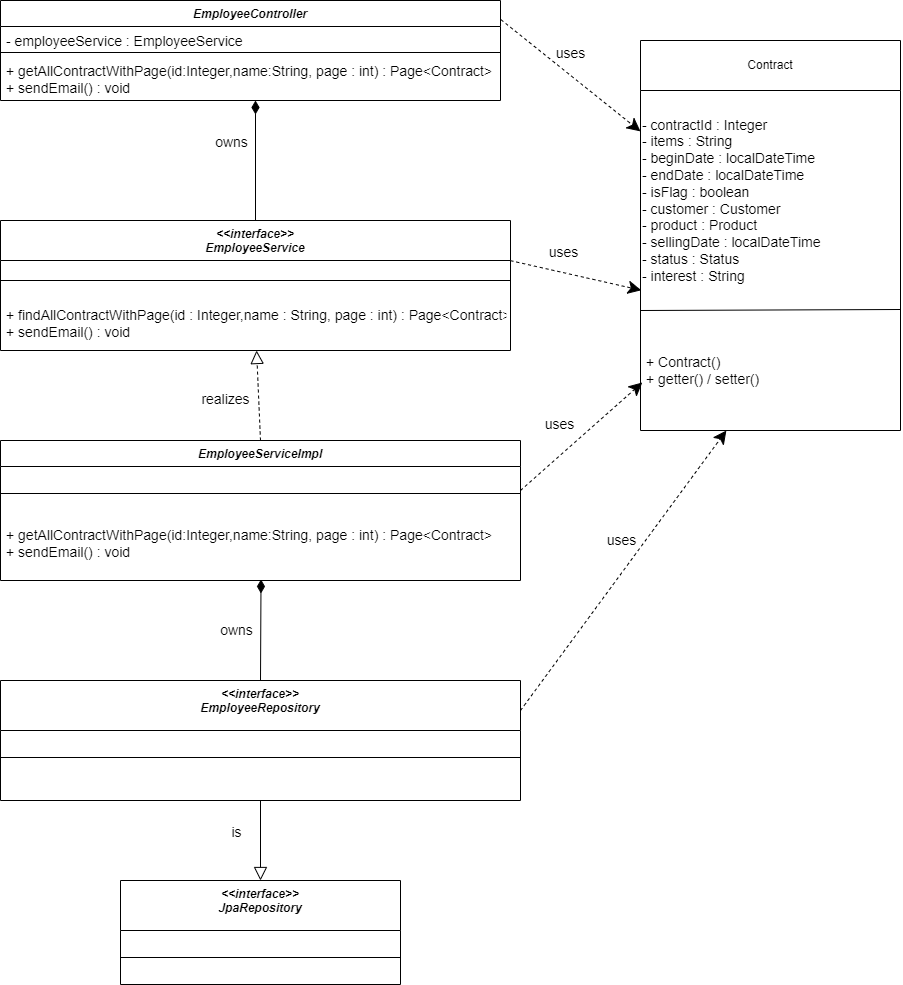

The diagram above was exported from draw.io. Its source (the exported page's mxGraphModel, read from the mxfile embedded in the PNG):
<mxGraphModel dx="2100" dy="1098" grid="1" gridSize="10" guides="1" tooltips="1" connect="1" arrows="1" fold="1" page="1" pageScale="1" pageWidth="827" pageHeight="1169" math="0" shadow="0">
  <root>
    <mxCell id="WIyWlLk6GJQsqaUBKTNV-0" />
    <mxCell id="WIyWlLk6GJQsqaUBKTNV-1" parent="WIyWlLk6GJQsqaUBKTNV-0" />
    <mxCell id="zkfFHV4jXpPFQw0GAbJ--0" value="EmployeeController" style="swimlane;fontStyle=3;align=center;verticalAlign=top;childLayout=stackLayout;horizontal=1;startSize=26;horizontalStack=0;resizeParent=1;resizeLast=0;collapsible=1;marginBottom=0;rounded=0;shadow=0;strokeWidth=1;" parent="WIyWlLk6GJQsqaUBKTNV-1" vertex="1">
      <mxGeometry x="10" y="80" width="500" height="100" as="geometry">
        <mxRectangle x="230" y="140" width="160" height="26" as="alternateBounds" />
      </mxGeometry>
    </mxCell>
    <mxCell id="zkfFHV4jXpPFQw0GAbJ--1" value="- employeeService : EmployeeService" style="text;align=left;verticalAlign=top;spacingLeft=4;spacingRight=4;overflow=hidden;rotatable=0;points=[[0,0.5],[1,0.5]];portConstraint=eastwest;fontSize=14;" parent="zkfFHV4jXpPFQw0GAbJ--0" vertex="1">
      <mxGeometry y="26" width="500" height="22" as="geometry" />
    </mxCell>
    <mxCell id="zkfFHV4jXpPFQw0GAbJ--4" value="" style="line;html=1;strokeWidth=1;align=left;verticalAlign=middle;spacingTop=-1;spacingLeft=3;spacingRight=3;rotatable=0;labelPosition=right;points=[];portConstraint=eastwest;" parent="zkfFHV4jXpPFQw0GAbJ--0" vertex="1">
      <mxGeometry y="48" width="500" height="8" as="geometry" />
    </mxCell>
    <mxCell id="zkfFHV4jXpPFQw0GAbJ--5" value="+ getAllContractWithPage(id:Integer,name:String, page : int) : Page&lt;Contract&gt;&#10;+ sendEmail() : void" style="text;align=left;verticalAlign=top;spacingLeft=4;spacingRight=4;overflow=hidden;rotatable=0;points=[[0,0.5],[1,0.5]];portConstraint=eastwest;fontSize=14;" parent="zkfFHV4jXpPFQw0GAbJ--0" vertex="1">
      <mxGeometry y="56" width="500" height="42" as="geometry" />
    </mxCell>
    <mxCell id="p_vLv650tliG4-6YPgfI-1" value="" style="endArrow=diamondThin;html=1;rounded=0;endFill=1;endSize=11;exitX=0.5;exitY=0;exitDx=0;exitDy=0;" parent="WIyWlLk6GJQsqaUBKTNV-1" source="p_vLv650tliG4-6YPgfI-25" edge="1">
      <mxGeometry width="50" height="50" relative="1" as="geometry">
        <mxPoint x="310" y="250" as="sourcePoint" />
        <mxPoint x="265" y="180" as="targetPoint" />
      </mxGeometry>
    </mxCell>
    <mxCell id="p_vLv650tliG4-6YPgfI-62" value="owns" style="edgeLabel;html=1;align=center;verticalAlign=middle;resizable=0;points=[];fontSize=14;" parent="p_vLv650tliG4-6YPgfI-1" vertex="1" connectable="0">
      <mxGeometry x="0.2936" y="1" relative="1" as="geometry">
        <mxPoint x="-24" y="-1" as="offset" />
      </mxGeometry>
    </mxCell>
    <mxCell id="p_vLv650tliG4-6YPgfI-12" value="Contract" style="swimlane;fontStyle=0;childLayout=stackLayout;horizontal=1;startSize=50;horizontalStack=0;resizeParent=1;resizeParentMax=0;resizeLast=0;collapsible=1;marginBottom=0;whiteSpace=wrap;html=1;" parent="WIyWlLk6GJQsqaUBKTNV-1" vertex="1">
      <mxGeometry x="650" y="120" width="260" height="390" as="geometry" />
    </mxCell>
    <mxCell id="p_vLv650tliG4-6YPgfI-42" value="- contractId : Integer&lt;br style=&quot;border-color: var(--border-color);&quot;&gt;&lt;span style=&quot;&quot;&gt;- items : String&lt;/span&gt;&lt;br style=&quot;border-color: var(--border-color);&quot;&gt;&lt;span style=&quot;&quot;&gt;- beginDate : localDateTime&lt;/span&gt;&lt;br style=&quot;border-color: var(--border-color);&quot;&gt;&lt;span style=&quot;&quot;&gt;- endDate : localDateTime&lt;/span&gt;&lt;br style=&quot;border-color: var(--border-color);&quot;&gt;&lt;span style=&quot;&quot;&gt;- isFlag : boolean&lt;/span&gt;&lt;br style=&quot;border-color: var(--border-color);&quot;&gt;&lt;span style=&quot;&quot;&gt;- customer : Customer&lt;/span&gt;&lt;br style=&quot;border-color: var(--border-color);&quot;&gt;&lt;span style=&quot;&quot;&gt;- product : Product&lt;/span&gt;&lt;br style=&quot;border-color: var(--border-color);&quot;&gt;&lt;span style=&quot;&quot;&gt;- sellingDate : localDateTime&lt;/span&gt;&lt;br style=&quot;border-color: var(--border-color);&quot;&gt;&lt;span style=&quot;&quot;&gt;- status : Status&lt;/span&gt;&lt;br style=&quot;border-color: var(--border-color);&quot;&gt;&lt;span style=&quot;&quot;&gt;- interest : String&lt;/span&gt;" style="text;html=1;strokeColor=none;fillColor=none;align=left;verticalAlign=middle;whiteSpace=wrap;rounded=0;fontSize=14;" parent="p_vLv650tliG4-6YPgfI-12" vertex="1">
      <mxGeometry y="50" width="260" height="220" as="geometry" />
    </mxCell>
    <mxCell id="p_vLv650tliG4-6YPgfI-13" value="&lt;font style=&quot;font-size: 14px;&quot;&gt;+ Contract()&lt;br&gt;+ getter() / setter()&lt;br&gt;&lt;/font&gt;" style="text;strokeColor=none;fillColor=none;align=left;verticalAlign=middle;spacingLeft=4;spacingRight=4;overflow=hidden;points=[[0,0.5],[1,0.5]];portConstraint=eastwest;rotatable=0;whiteSpace=wrap;html=1;" parent="p_vLv650tliG4-6YPgfI-12" vertex="1">
      <mxGeometry y="270" width="260" height="120" as="geometry" />
    </mxCell>
    <mxCell id="p_vLv650tliG4-6YPgfI-46" value="" style="endArrow=none;html=1;rounded=0;strokeColor=#000000;fontSize=14;endSize=11;" parent="p_vLv650tliG4-6YPgfI-12" edge="1">
      <mxGeometry width="50" height="50" relative="1" as="geometry">
        <mxPoint y="270" as="sourcePoint" />
        <mxPoint x="260" y="269" as="targetPoint" />
      </mxGeometry>
    </mxCell>
    <mxCell id="p_vLv650tliG4-6YPgfI-25" value="&lt;&lt;interface&gt;&gt;&#10;EmployeeService&#10;" style="swimlane;fontStyle=3;align=center;verticalAlign=top;childLayout=stackLayout;horizontal=1;startSize=40;horizontalStack=0;resizeParent=1;resizeLast=0;collapsible=1;marginBottom=0;rounded=0;shadow=0;strokeWidth=1;" parent="WIyWlLk6GJQsqaUBKTNV-1" vertex="1">
      <mxGeometry x="10" y="300" width="510" height="130" as="geometry">
        <mxRectangle x="230" y="140" width="160" height="26" as="alternateBounds" />
      </mxGeometry>
    </mxCell>
    <mxCell id="p_vLv650tliG4-6YPgfI-27" value="" style="line;html=1;strokeWidth=1;align=left;verticalAlign=middle;spacingTop=-1;spacingLeft=3;spacingRight=3;rotatable=0;labelPosition=right;points=[];portConstraint=eastwest;" parent="p_vLv650tliG4-6YPgfI-25" vertex="1">
      <mxGeometry y="40" width="510" height="40" as="geometry" />
    </mxCell>
    <mxCell id="p_vLv650tliG4-6YPgfI-28" value="+ findAllContractWithPage(id : Integer,name : String, page : int) : Page&lt;Contract&gt;&#10;+ sendEmail() : void" style="text;align=left;verticalAlign=top;spacingLeft=4;spacingRight=4;overflow=hidden;rotatable=0;points=[[0,0.5],[1,0.5]];portConstraint=eastwest;fontSize=14;" parent="p_vLv650tliG4-6YPgfI-25" vertex="1">
      <mxGeometry y="80" width="510" height="50" as="geometry" />
    </mxCell>
    <mxCell id="p_vLv650tliG4-6YPgfI-29" value="EmployeeServiceImpl" style="swimlane;fontStyle=3;align=center;verticalAlign=top;childLayout=stackLayout;horizontal=1;startSize=26;horizontalStack=0;resizeParent=1;resizeLast=0;collapsible=1;marginBottom=0;rounded=0;shadow=0;strokeWidth=1;" parent="WIyWlLk6GJQsqaUBKTNV-1" vertex="1">
      <mxGeometry x="10" y="520" width="520" height="140" as="geometry">
        <mxRectangle x="230" y="140" width="160" height="26" as="alternateBounds" />
      </mxGeometry>
    </mxCell>
    <mxCell id="p_vLv650tliG4-6YPgfI-31" value="" style="line;html=1;strokeWidth=1;align=left;verticalAlign=middle;spacingTop=-1;spacingLeft=3;spacingRight=3;rotatable=0;labelPosition=right;points=[];portConstraint=eastwest;" parent="p_vLv650tliG4-6YPgfI-29" vertex="1">
      <mxGeometry y="26" width="520" height="54" as="geometry" />
    </mxCell>
    <mxCell id="p_vLv650tliG4-6YPgfI-32" value="+ getAllContractWithPage(id:Integer,name:String, page : int) : Page&lt;Contract&gt;&#10;+ sendEmail() : void" style="text;align=left;verticalAlign=top;spacingLeft=4;spacingRight=4;overflow=hidden;rotatable=0;points=[[0,0.5],[1,0.5]];portConstraint=eastwest;fontSize=14;" parent="p_vLv650tliG4-6YPgfI-29" vertex="1">
      <mxGeometry y="80" width="520" height="60" as="geometry" />
    </mxCell>
    <mxCell id="p_vLv650tliG4-6YPgfI-33" value="" style="endArrow=block;html=1;rounded=0;endFill=0;endSize=11;exitX=0.5;exitY=0;exitDx=0;exitDy=0;dashed=1;" parent="WIyWlLk6GJQsqaUBKTNV-1" source="p_vLv650tliG4-6YPgfI-29" target="p_vLv650tliG4-6YPgfI-28" edge="1">
      <mxGeometry width="50" height="50" relative="1" as="geometry">
        <mxPoint x="230" y="550" as="sourcePoint" />
        <mxPoint x="235" y="420" as="targetPoint" />
      </mxGeometry>
    </mxCell>
    <mxCell id="p_vLv650tliG4-6YPgfI-63" value="realizes" style="edgeLabel;html=1;align=center;verticalAlign=middle;resizable=0;points=[];fontSize=14;" parent="p_vLv650tliG4-6YPgfI-33" vertex="1" connectable="0">
      <mxGeometry x="-0.5744" y="-3" relative="1" as="geometry">
        <mxPoint x="-38" y="-22" as="offset" />
      </mxGeometry>
    </mxCell>
    <mxCell id="p_vLv650tliG4-6YPgfI-34" value="&lt;&lt;interface&gt;&gt;&#10;EmployeeRepository" style="swimlane;fontStyle=3;align=center;verticalAlign=top;childLayout=stackLayout;horizontal=1;startSize=50;horizontalStack=0;resizeParent=1;resizeLast=0;collapsible=1;marginBottom=0;rounded=0;shadow=0;strokeWidth=1;" parent="WIyWlLk6GJQsqaUBKTNV-1" vertex="1">
      <mxGeometry x="10" y="760" width="520" height="120" as="geometry">
        <mxRectangle x="230" y="140" width="160" height="26" as="alternateBounds" />
      </mxGeometry>
    </mxCell>
    <mxCell id="p_vLv650tliG4-6YPgfI-35" value="" style="line;html=1;strokeWidth=1;align=left;verticalAlign=middle;spacingTop=-1;spacingLeft=3;spacingRight=3;rotatable=0;labelPosition=right;points=[];portConstraint=eastwest;" parent="p_vLv650tliG4-6YPgfI-34" vertex="1">
      <mxGeometry y="50" width="520" height="54" as="geometry" />
    </mxCell>
    <mxCell id="p_vLv650tliG4-6YPgfI-37" value="" style="endArrow=diamondThin;html=1;rounded=0;endFill=1;endSize=11;exitX=0.5;exitY=0;exitDx=0;exitDy=0;entryX=0.501;entryY=0.983;entryDx=0;entryDy=0;entryPerimeter=0;" parent="WIyWlLk6GJQsqaUBKTNV-1" source="p_vLv650tliG4-6YPgfI-34" target="p_vLv650tliG4-6YPgfI-32" edge="1">
      <mxGeometry width="50" height="50" relative="1" as="geometry">
        <mxPoint x="234.5" y="750" as="sourcePoint" />
        <mxPoint x="235" y="670" as="targetPoint" />
      </mxGeometry>
    </mxCell>
    <mxCell id="p_vLv650tliG4-6YPgfI-64" value="owns" style="edgeLabel;html=1;align=center;verticalAlign=middle;resizable=0;points=[];fontSize=14;" parent="p_vLv650tliG4-6YPgfI-37" vertex="1" connectable="0">
      <mxGeometry x="-0.499" relative="1" as="geometry">
        <mxPoint x="-25" y="-25" as="offset" />
      </mxGeometry>
    </mxCell>
    <mxCell id="p_vLv650tliG4-6YPgfI-38" value="&lt;&lt;interface&gt;&gt;&#10;JpaRepository" style="swimlane;fontStyle=3;align=center;verticalAlign=top;childLayout=stackLayout;horizontal=1;startSize=50;horizontalStack=0;resizeParent=1;resizeLast=0;collapsible=1;marginBottom=0;rounded=0;shadow=0;strokeWidth=1;" parent="WIyWlLk6GJQsqaUBKTNV-1" vertex="1">
      <mxGeometry x="130" y="960" width="280" height="104" as="geometry">
        <mxRectangle x="230" y="140" width="160" height="26" as="alternateBounds" />
      </mxGeometry>
    </mxCell>
    <mxCell id="p_vLv650tliG4-6YPgfI-39" value="" style="line;html=1;strokeWidth=1;align=left;verticalAlign=middle;spacingTop=-1;spacingLeft=3;spacingRight=3;rotatable=0;labelPosition=right;points=[];portConstraint=eastwest;" parent="p_vLv650tliG4-6YPgfI-38" vertex="1">
      <mxGeometry y="50" width="280" height="54" as="geometry" />
    </mxCell>
    <mxCell id="p_vLv650tliG4-6YPgfI-51" value="" style="endArrow=block;html=1;rounded=0;strokeColor=#000000;fontSize=14;endSize=11;entryX=0.5;entryY=0;entryDx=0;entryDy=0;exitX=0.5;exitY=1;exitDx=0;exitDy=0;endFill=0;" parent="WIyWlLk6GJQsqaUBKTNV-1" source="p_vLv650tliG4-6YPgfI-34" target="p_vLv650tliG4-6YPgfI-38" edge="1">
      <mxGeometry width="50" height="50" relative="1" as="geometry">
        <mxPoint x="210" y="930" as="sourcePoint" />
        <mxPoint x="260" y="880" as="targetPoint" />
      </mxGeometry>
    </mxCell>
    <mxCell id="p_vLv650tliG4-6YPgfI-65" value="is" style="edgeLabel;html=1;align=center;verticalAlign=middle;resizable=0;points=[];fontSize=14;" parent="p_vLv650tliG4-6YPgfI-51" vertex="1" connectable="0">
      <mxGeometry x="-0.5363" y="2" relative="1" as="geometry">
        <mxPoint x="-27" y="13" as="offset" />
      </mxGeometry>
    </mxCell>
    <mxCell id="p_vLv650tliG4-6YPgfI-53" value="" style="endArrow=classic;html=1;rounded=0;strokeColor=#000000;fontSize=14;endSize=11;exitX=1;exitY=0.25;exitDx=0;exitDy=0;dashed=1;" parent="WIyWlLk6GJQsqaUBKTNV-1" source="p_vLv650tliG4-6YPgfI-34" target="p_vLv650tliG4-6YPgfI-13" edge="1">
      <mxGeometry width="50" height="50" relative="1" as="geometry">
        <mxPoint x="480" y="790" as="sourcePoint" />
        <mxPoint x="640" y="500" as="targetPoint" />
      </mxGeometry>
    </mxCell>
    <mxCell id="p_vLv650tliG4-6YPgfI-61" value="uses" style="edgeLabel;html=1;align=center;verticalAlign=middle;resizable=0;points=[];fontSize=14;" parent="p_vLv650tliG4-6YPgfI-53" vertex="1" connectable="0">
      <mxGeometry x="0.1348" y="2" relative="1" as="geometry">
        <mxPoint x="-16" y="-10" as="offset" />
      </mxGeometry>
    </mxCell>
    <mxCell id="p_vLv650tliG4-6YPgfI-54" value="" style="endArrow=classic;html=1;rounded=0;strokeColor=#000000;fontSize=14;endSize=11;exitX=1;exitY=0.444;exitDx=0;exitDy=0;exitPerimeter=0;dashed=1;entryX=0.007;entryY=0.6;entryDx=0;entryDy=0;entryPerimeter=0;" parent="WIyWlLk6GJQsqaUBKTNV-1" source="p_vLv650tliG4-6YPgfI-31" target="p_vLv650tliG4-6YPgfI-13" edge="1">
      <mxGeometry width="50" height="50" relative="1" as="geometry">
        <mxPoint x="480" y="480" as="sourcePoint" />
        <mxPoint x="540" y="450" as="targetPoint" />
      </mxGeometry>
    </mxCell>
    <mxCell id="p_vLv650tliG4-6YPgfI-60" value="uses" style="edgeLabel;html=1;align=center;verticalAlign=middle;resizable=0;points=[];fontSize=14;" parent="p_vLv650tliG4-6YPgfI-54" vertex="1" connectable="0">
      <mxGeometry x="-0.2639" y="-3" relative="1" as="geometry">
        <mxPoint x="-9" y="-29" as="offset" />
      </mxGeometry>
    </mxCell>
    <mxCell id="p_vLv650tliG4-6YPgfI-55" value="" style="endArrow=classic;html=1;rounded=0;strokeColor=#000000;fontSize=14;endSize=11;dashed=1;entryX=0.003;entryY=0.908;entryDx=0;entryDy=0;entryPerimeter=0;exitX=1;exitY=0.309;exitDx=0;exitDy=0;exitPerimeter=0;" parent="WIyWlLk6GJQsqaUBKTNV-1" target="p_vLv650tliG4-6YPgfI-42" edge="1" source="p_vLv650tliG4-6YPgfI-25">
      <mxGeometry width="50" height="50" relative="1" as="geometry">
        <mxPoint x="460" y="330" as="sourcePoint" />
        <mxPoint x="540" y="330" as="targetPoint" />
      </mxGeometry>
    </mxCell>
    <mxCell id="p_vLv650tliG4-6YPgfI-59" value="uses" style="edgeLabel;html=1;align=center;verticalAlign=middle;resizable=0;points=[];fontSize=14;" parent="p_vLv650tliG4-6YPgfI-55" vertex="1" connectable="0">
      <mxGeometry x="-0.2658" y="-1" relative="1" as="geometry">
        <mxPoint x="3" y="-21" as="offset" />
      </mxGeometry>
    </mxCell>
    <mxCell id="p_vLv650tliG4-6YPgfI-56" value="" style="endArrow=classic;html=1;rounded=0;strokeColor=#000000;fontSize=14;endSize=11;exitX=1.001;exitY=0.192;exitDx=0;exitDy=0;exitPerimeter=0;dashed=1;" parent="WIyWlLk6GJQsqaUBKTNV-1" source="zkfFHV4jXpPFQw0GAbJ--0" target="p_vLv650tliG4-6YPgfI-12" edge="1">
      <mxGeometry width="50" height="50" relative="1" as="geometry">
        <mxPoint x="480" y="140" as="sourcePoint" />
        <mxPoint x="540" y="100" as="targetPoint" />
      </mxGeometry>
    </mxCell>
    <mxCell id="p_vLv650tliG4-6YPgfI-58" value="uses" style="edgeLabel;html=1;align=center;verticalAlign=middle;resizable=0;points=[];fontSize=14;" parent="p_vLv650tliG4-6YPgfI-56" vertex="1" connectable="0">
      <mxGeometry x="-0.2634" y="-2" relative="1" as="geometry">
        <mxPoint x="18" y="-10" as="offset" />
      </mxGeometry>
    </mxCell>
  </root>
</mxGraphModel>